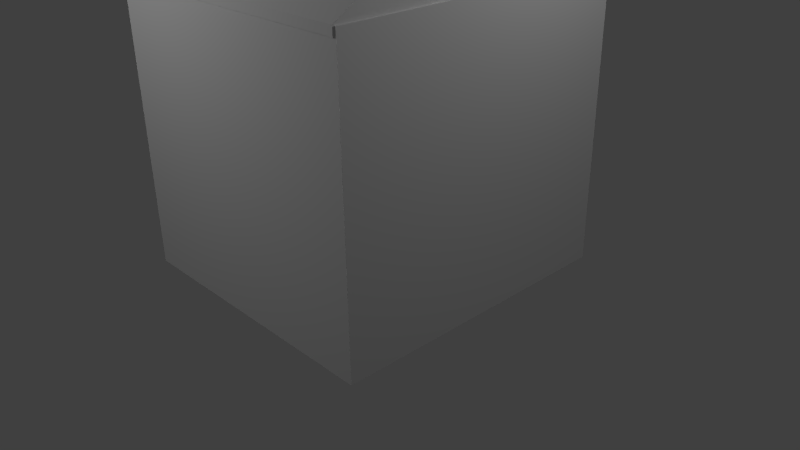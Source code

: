 # Source: Bookstore.blend  (saved by Blender 2.73.0; exported with 4.5.12 LTS)
import bpy
from mathutils import Matrix  # noqa: F401  (used for matrix-valued properties, if any)

bpy.ops.wm.read_factory_settings(use_empty=True)
scene = bpy.context.scene
scene.name = 'Scene'

# ---- collections
col_collection_1 = bpy.data.collections.new('Collection 1'); scene.collection.children.link(col_collection_1)

# ---- materials (node trees are filled in below, after node groups)
mat_material = bpy.data.materials.new('Material')
mat_material.alpha_threshold = 0.0
mat_material.use_transparent_shadow = False
mat_material.roughness = 0.5
mat_material.line_color = (0.0, 0.0, 0.0, 1.0)

# ---- material node trees

# ---- world
world_world = bpy.data.worlds.new('World'); scene.world = world_world
world_world.color = (0.05088, 0.05088, 0.05088)
world_world.use_sun_shadow = False
world_world.sun_shadow_jitter_overblur = 0.0
world_world.cycles.sampling_method = 'MANUAL'
world_world.cycles.sample_map_resolution = 256

# ---- cameras
cam_camera = bpy.data.cameras.new('Camera')
cam_camera.clip_end = 100.0
cam_camera.lens = 35.0
cam_camera.sensor_width = 32.0
cam_camera.sensor_height = 18.0
cam_camera.ortho_scale = 7.314
cam_camera.dof.focus_distance = 0.0
cam_camera.dof.aperture_fstop = 128.0

# ---- lights
light_lamp_003 = bpy.data.lights.new('Lamp.003', 'POINT')
light_lamp_003.transmission_factor = 0.0
light_lamp_003.cutoff_distance = 30.0
light_lamp_003.energy = 100.0
light_lamp_003.shadow_buffer_clip_start = 1.001
light_lamp_003.shadow_soft_size = 0.1
light_lamp_003.shadow_maximum_resolution = 0.006
light_lamp_003.use_absolute_resolution = True
light_lamp_003.cycles.use_multiple_importance_sampling = False
light_lamp_002 = bpy.data.lights.new('Lamp.002', 'POINT')
light_lamp_002.transmission_factor = 0.0
light_lamp_002.cutoff_distance = 30.0
light_lamp_002.energy = 100.0
light_lamp_002.shadow_buffer_clip_start = 1.001
light_lamp_002.shadow_soft_size = 0.1
light_lamp_002.shadow_maximum_resolution = 0.006
light_lamp_002.use_absolute_resolution = True
light_lamp_002.cycles.use_multiple_importance_sampling = False
light_lamp_001 = bpy.data.lights.new('Lamp.001', 'POINT')
light_lamp_001.transmission_factor = 0.0
light_lamp_001.cutoff_distance = 30.0
light_lamp_001.energy = 100.0
light_lamp_001.shadow_buffer_clip_start = 1.001
light_lamp_001.shadow_soft_size = 0.1
light_lamp_001.shadow_maximum_resolution = 0.006
light_lamp_001.use_absolute_resolution = True
light_lamp_001.cycles.use_multiple_importance_sampling = False
light_lamp = bpy.data.lights.new('Lamp', 'POINT')
light_lamp.transmission_factor = 0.0
light_lamp.cutoff_distance = 30.0
light_lamp.energy = 100.0
light_lamp.shadow_buffer_clip_start = 1.001
light_lamp.shadow_soft_size = 0.1
light_lamp.shadow_maximum_resolution = 0.006
light_lamp.use_absolute_resolution = True
light_lamp.cycles.use_multiple_importance_sampling = False

# ---- meshes
me_cube_001 = bpy.data.meshes.new('Cube.001')
me_cube_001.from_pydata([(-1.0, -1.0, -1.0), (-1.0, 1.0, -1.0), (1.0, 1.0, -1.0), (1.0, -1.0, -1.0), (-1.0, -1.0, 1.0), (-1.0, 1.0, 1.0), (1.0, 1.0, 1.0), (1.0, -1.0, 1.0), (-1.0, 0.0, 22.99), (-1.0, 0.0, -1.0), (1.0, 0.0, 22.99), (1.0, 0.0, -1.0)], [], [(8, 5, 1, 9), (5, 6, 2, 1), (10, 7, 3, 11), (7, 4, 0, 3), (9, 1, 2, 11), (10, 6, 5, 8), (7, 10, 8, 4), (0, 9, 11, 3), (6, 10, 11, 2), (4, 8, 9, 0)])
me_cube_001.use_remesh_preserve_volume = False
me_cube_001.use_remesh_preserve_attributes = False
me_cube_001.use_mirror_vertex_groups = False
me_cube_001.update()
me_cube = bpy.data.meshes.new('Cube')
me_cube.from_pydata([(1.135, 1.29, -1.171), (1.135, -1.29, -1.171), (-1.135, -1.29, -1.171), (-1.135, 1.29, -1.171), (1.135, 1.29, 1.171), (1.135, -1.29, 1.171), (-1.135, -1.29, 1.171), (-1.135, 1.29, 1.171), (1.135, 1.29, -0.2834), (1.135, -1.29, -0.2834), (-1.135, -1.29, -0.2834), (-1.135, 1.29, -0.2834), (0.2578, 1.29, -1.171), (0.2578, -1.29, -1.171), (0.2578, 1.29, 1.171), (0.2578, -1.29, 1.171), (0.2578, 1.29, -0.2834), (0.2578, -1.29, -0.2834), (-0.2126, 1.29, -1.171), (-0.2126, -1.29, -1.171), (-0.2126, 1.29, 1.171), (-0.2126, -1.29, 1.171), (-0.2126, 1.29, -0.2834), (-0.2126, -1.29, -0.2834), (1.135, 1.29, -0.7617), (1.135, -1.29, -0.7617), (-1.135, -1.29, -0.7617), (-1.135, 1.29, -0.7617), (0.2578, -1.29, -0.7617), (0.2578, 1.29, -0.7617), (-0.2126, -1.29, -0.7617), (-0.2126, 1.29, -0.7617), (-0.6795, 1.29, -1.171), (-0.6795, -1.29, -1.171), (-0.6795, 1.29, 1.171), (-0.6795, -1.29, 1.171), (-0.6795, 1.29, -0.2834), (-0.6795, -1.29, -0.2834), (-0.6795, -1.29, -0.7617), (-0.6795, 1.29, -0.7617), (0.6963, 1.29, -1.171), (0.6963, -1.29, -1.171), (0.6963, 1.29, 1.171), (0.6963, -1.29, 1.171), (0.6963, 1.29, -0.2834), (0.6963, -1.29, -0.2834), (0.6963, 1.29, -0.7617), (0.6963, -1.29, -0.7617), (0.2578, 1.198, -1.171), (0.2578, 1.198, -0.2834), (-0.2126, 1.198, -1.171), (-0.2126, 1.198, -0.2834), (0.2578, 1.198, -0.7617), (-0.2126, 1.198, -0.7617), (0.2578, 1.399, -0.2834), (-0.2126, 1.399, -0.2834), (0.2578, 1.399, -0.7617), (-0.2126, 1.399, -0.7617), (-0.6795, 1.399, -0.2834), (-0.6795, 1.399, -0.7617), (0.6963, 1.399, -0.2834), (0.6963, 1.399, -0.7617), (1.135, 1.29, 0.2908), (1.135, 1.29, 0.9994), (1.135, -1.29, 0.2908), (1.135, -1.29, 0.9994), (-1.135, -1.29, 0.2908), (-1.135, -1.29, 0.9994), (-1.135, 1.29, 0.2908), (-1.135, 1.29, 0.9994), (0.2578, 1.29, 0.2908), (0.2578, 1.29, 0.9994), (0.2578, -1.29, 0.9994), (0.2578, -1.29, 0.2908), (-0.2126, 1.29, 0.2908), (-0.2126, 1.29, 0.9994), (-0.2126, -1.29, 0.9994), (-0.2126, -1.29, 0.2908), (-0.6795, 1.29, 0.2908), (-0.6795, 1.29, 0.9994), (-0.6795, -1.29, 0.9994), (-0.6795, -1.29, 0.2908), (0.6963, -1.29, 0.9994), (0.6963, -1.29, 0.2908), (0.6963, 1.29, 0.2908), (0.6963, 1.29, 0.9994), (0.2578, 1.234, 0.2908), (0.2578, 1.234, 0.9994), (-0.2126, 1.234, 0.2908), (-0.2126, 1.234, 0.9994), (-0.6795, 1.234, 0.2908), (-0.6795, 1.234, 0.9994), (0.6963, 1.234, 0.2908), (0.6963, 1.234, 0.9994)], [], [(32, 33, 2, 3), (34, 7, 6, 35), (63, 4, 5, 65), (80, 35, 6, 67), (67, 6, 7, 69), (39, 32, 3, 27), (78, 36, 11, 68), (26, 10, 11, 27), (38, 37, 10, 26), (24, 8, 9, 25), (47, 45, 17, 28), (84, 44, 16, 70), (46, 40, 12, 29), (82, 43, 15, 72), (42, 14, 15, 43), (40, 41, 13, 12), (28, 17, 23, 30), (70, 16, 22, 74), (29, 12, 48, 52), (72, 15, 21, 76), (14, 20, 21, 15), (12, 13, 19, 18), (18, 31, 53, 50), (13, 28, 30, 19), (39, 36, 58, 59), (41, 47, 28, 13), (0, 24, 25, 1), (33, 38, 26, 2), (2, 26, 27, 3), (36, 39, 27, 11), (44, 46, 61, 60), (19, 30, 38, 33), (30, 23, 37, 38), (74, 22, 36, 78), (31, 18, 32, 39), (76, 21, 35, 80), (20, 34, 35, 21), (18, 19, 33, 32), (1, 25, 47, 41), (8, 24, 46, 44), (0, 1, 41, 40), (4, 42, 43, 5), (65, 5, 43, 82), (24, 0, 40, 46), (62, 8, 44, 84), (25, 9, 45, 47), (52, 48, 50, 53), (49, 52, 53, 51), (31, 22, 51, 53), (22, 16, 49, 51), (12, 18, 50, 48), (16, 29, 52, 49), (60, 61, 56, 54), (55, 57, 59, 58), (31, 39, 59, 57), (36, 22, 55, 58), (46, 29, 56, 61), (22, 31, 57, 55), (29, 16, 54, 56), (16, 44, 60, 54), (4, 63, 85, 42), (63, 62, 84, 85), (9, 64, 83, 45), (64, 65, 82, 83), (23, 77, 81, 37), (77, 76, 80, 81), (20, 75, 79, 34), (71, 85, 93, 87), (17, 73, 77, 23), (73, 72, 76, 77), (14, 71, 75, 20), (71, 70, 74, 75), (45, 83, 73, 17), (83, 82, 72, 73), (42, 85, 71, 14), (84, 70, 86, 92), (34, 79, 69, 7), (79, 78, 68, 69), (10, 66, 68, 11), (66, 67, 69, 68), (37, 81, 66, 10), (81, 80, 67, 66), (8, 62, 64, 9), (62, 63, 65, 64), (89, 88, 90, 91), (93, 92, 86, 87), (74, 78, 90, 88), (79, 75, 89, 91), (85, 84, 92, 93), (78, 79, 91, 90), (75, 74, 88, 89), (70, 71, 87, 86)])
_uv = me_cube.uv_layers.new(name='UVMap')
_uv.uv.foreach_set('vector', [0.0, 0.0, 0.0, 0.0, 0.0, 0.0, 0.0, 0.0, 0.0, 0.0, 0.0, 0.0, 0.0, 0.0, 0.0, 0.0, 1.0, 2.577e-05, 1.0, 0.06642, 2.577e-05, 0.06642, 2.581e-05, 2.614e-05, 0.9999, 6.133e-05, 0.9999, 0.3763, 6.133e-05, 0.3763, 6.133e-05, 6.133e-05, 2.586e-05, 0.06642, 2.577e-05, 2.577e-05, 1.0, 2.595e-05, 1.0, 0.06642, -0.007718, 0.9972, -0.0002622, -0.00577, 0.9958, 0.008703, 0.9962, 0.9999, 8.912e-05, 0.9999, 8.902e-05, 8.902e-05, 0.7926, 8.912e-05, 0.7926, 0.9999, 4.315e-05, 0.1855, 4.306e-05, 4.315e-05, 1.0, 4.306e-05, 1.0, 0.1855, 0.9516, 9.766e-05, 0.9516, 0.9999, 9.754e-05, 0.9999, 9.779e-05, 9.754e-05, 1.0, 4.306e-05, 1.0, 0.1855, 4.306e-05, 0.1855, 4.306e-05, 4.31e-05, 0.9165, 9.572e-05, 0.9165, 0.9999, 9.572e-05, 0.9999, 9.572e-05, 9.597e-05, 8.736e-05, 0.9999, 8.736e-05, 8.736e-05, 0.7634, 8.736e-05, 0.7634, 0.9999, 0.9942, -0.01965, 1.009, 0.9788, -0.007286, 0.9977, -6.733e-05, -0.007293, 0.9999, 6.263e-05, 0.9999, 0.3907, 6.249e-05, 0.3907, 6.27e-05, 6.249e-05, 0.0, 0.0, 0.0, 0.0, 0.0, 0.0, 0.0, 0.0, 0.0, 0.0, 0.0, 0.0, 0.0, 0.0, 0.0, 0.0, 0.9835, 9.916e-05, 0.9835, 0.9999, 9.916e-05, 0.9999, 9.916e-05, 9.928e-05, 9.05e-05, 0.9999, 9.06e-05, 9.05e-05, 0.8192, 9.055e-05, 0.8192, 0.9999, 4.734e-05, 1.0, 4.734e-05, 4.734e-05, 0.2241, 4.734e-05, 0.2241, 1.0, 0.9999, 6.033e-05, 0.9999, 0.3641, 6.033e-05, 0.3641, 6.045e-05, 6.045e-05, 0.0, 0.0, 0.0, 0.0, 0.0, 0.0, 0.0, 0.0, 0.0, 0.0, 0.0, 0.0, 0.0, 0.0, 0.0, 0.0, 0.2241, 4.734e-05, 0.2241, 1.0, 4.737e-05, 1.0, 4.734e-05, 4.734e-05, 0.9999, 9.321e-05, 0.9999, 0.8691, 9.321e-05, 0.8691, 9.343e-05, 9.321e-05, 0.2277, 4.771e-05, 0.2277, 1.0, 4.784e-05, 1.0, 4.771e-05, 4.771e-05, 0.9999, 9.656e-05, 0.9999, 0.9326, 9.656e-05, 0.9326, 9.669e-05, 9.683e-05, 1.0, 3.981e-05, 1.0, 0.1586, 3.981e-05, 0.1586, 3.99e-05, 4.018e-05, 0.9999, 9.476e-05, 0.9999, 0.8982, 9.502e-05, 0.8982, 9.476e-05, 9.528e-05, 3.981e-05, 0.1586, 3.981e-05, 3.981e-05, 1.0, 4.004e-05, 1.0, 0.1586, 9.754e-05, 0.9999, 9.754e-05, 9.779e-05, 0.9516, 9.754e-05, 0.9516, 0.9999, 4.771e-05, 1.0, 4.796e-05, 4.771e-05, 0.2277, 4.771e-05, 0.2277, 1.0, 0.9999, 9.357e-05, 0.9999, 0.8758, 9.357e-05, 0.8758, 9.37e-05, 9.357e-05, 0.976, 9.878e-05, 0.976, 0.9999, 9.878e-05, 0.9999, 9.878e-05, 9.878e-05, 9.015e-05, 0.9999, 9.025e-05, 9.015e-05, 0.8129, 9.025e-05, 0.8129, 0.9999, 0.9999, 9.357e-05, 0.9999, 0.8758, 9.357e-05, 0.8758, 9.357e-05, 9.357e-05, 0.9999, 6.056e-05, 0.9999, 0.3669, 6.056e-05, 0.3669, 6.069e-05, 6.056e-05, 0.0, 0.0, 0.0, 0.0, 0.0, 0.0, 0.0, 0.0, 0.0, 0.0, 0.0, 0.0, 0.0, 0.0, 0.0, 0.0, 0.9999, 9.656e-05, 0.9999, 0.9326, 9.669e-05, 0.9326, 9.656e-05, 9.71e-05, 9.572e-05, 0.9999, 9.597e-05, 9.61e-05, 0.9165, 9.572e-05, 0.9165, 0.9999, 0.0, 0.0, 0.0, 0.0, 0.0, 0.0, 0.0, 0.0, 0.0, 0.0, 0.0, 0.0, 0.0, 0.0, 0.0, 0.0, 0.9999, 6.263e-05, 0.9999, 0.3907, 6.249e-05, 0.3907, 6.263e-05, 6.249e-05, 0.9834, 0.01457, 0.9923, 0.9882, 0.004003, 0.9737, 0.002882, 0.005962, 8.736e-05, 0.9999, 8.778e-05, 8.736e-05, 0.7634, 8.752e-05, 0.7634, 0.9999, 0.9165, 9.572e-05, 0.9165, 0.9999, 9.572e-05, 0.9999, 9.572e-05, 9.597e-05, 0.2551, 0.5532, 0.2567, 0.007242, 0.7515, 0.007729, 0.7499, 0.5346, 0.2409, 0.9932, 0.2521, 0.4544, 0.7499, 0.4544, 0.7544, 1.004, 0.1919, 0.00011, 0.1916, 1.0, 4.38e-05, 0.9999, 0.0003894, 4.38e-05, 0.0, 0.0, 0.0, 0.0, 0.0, 0.0, 0.0, 0.0, 0.0, 0.0, 0.0, 0.0, 0.0, 0.0, 0.0, 0.0, 4.408e-05, 1.0, 4.377e-05, 4.377e-05, 0.1916, 4.377e-05, 0.1916, 1.0, 9.572e-05, 0.9999, 9.585e-05, 9.585e-05, 1.0, 9.572e-05, 0.9972, 0.9999, 9.903e-05, 0.9999, 9.878e-05, 9.903e-05, 0.999, -0.003076, 1.005, 0.9936, 1.0, 0.2333, 4.829e-05, 0.2333, 4.829e-05, 4.829e-05, 1.0, 4.829e-05, 4.829e-05, 4.855e-05, 1.0, 4.829e-05, 1.0, 0.2333, 4.829e-05, 0.2333, 1.0, 0.2484, 4.997e-05, 0.2484, 4.983e-05, 5.011e-05, 1.0, 4.983e-05, 4.771e-05, 1.0, 4.796e-05, 4.771e-05, 0.2277, 4.771e-05, 0.2277, 1.0, 0.2277, 4.771e-05, 0.2277, 1.0, 4.821e-05, 1.0, 4.771e-05, 4.771e-05, 4.983e-05, 4.983e-05, 1.0, 4.983e-05, 1.0, 0.2484, 4.983e-05, 0.2484, 0.9999, 6.249e-05, 0.9999, 0.3907, 6.249e-05, 0.3907, 6.249e-05, 6.249e-05, 7.866e-05, 0.9997, 0.0004237, 7.866e-05, 0.6189, 0.0002921, 0.6186, 0.9999, 0.7634, 8.736e-05, 0.7634, 0.9999, 8.736e-05, 0.9999, 8.736e-05, 8.778e-05, 0.6187, 7.865e-05, 0.6187, 0.9999, 7.865e-05, 0.9999, 7.882e-05, 7.869e-05, 0.8129, 9.015e-05, 0.8129, 0.9999, 9.015e-05, 0.9999, 9.036e-05, 9.046e-05, 0.6589, 8.116e-05, 0.6589, 0.9999, 8.116e-05, 0.9999, 8.116e-05, 8.128e-05, 0.9999, 6.056e-05, 0.9999, 0.3669, 6.107e-05, 0.3669, 6.056e-05, 6.062e-05, 0.0, 0.0, 0.0, 0.0, 0.0, 0.0, 0.0, 0.0, 0.8192, 9.05e-05, 0.8192, 0.9999, 9.05e-05, 0.9999, 9.05e-05, 9.07e-05, 0.6639, 8.147e-05, 0.6639, 0.9999, 8.147e-05, 0.9999, 8.149e-05, 8.16e-05, 0.9999, 6.033e-05, 0.9999, 0.3641, 6.058e-05, 0.3641, 6.033e-05, 6.033e-05, 8.147e-05, 0.9999, 8.156e-05, 8.151e-05, 0.6639, 8.147e-05, 0.6639, 0.9999, 0.7634, 8.736e-05, 0.7634, 0.9999, 8.736e-05, 0.9999, 8.741e-05, 8.767e-05, 0.6189, 0.0002921, 0.6186, 0.9999, 7.866e-05, 0.9997, 0.0004239, 7.866e-05, 0.9999, 6.249e-05, 0.9999, 0.3907, 6.263e-05, 0.3907, 6.249e-05, 6.277e-05, 0.0, 0.0, 0.0, 0.0, 0.0, 0.0, 0.0, 0.0, 0.9999, 6.133e-05, 0.9999, 0.3763, 6.133e-05, 0.3763, 6.133e-05, 6.133e-05, 8.014e-05, 0.9999, 8.022e-05, 8.014e-05, 0.6424, 8.018e-05, 0.6424, 0.9999, 4.718e-05, 0.2227, 4.727e-05, 4.718e-05, 1.0, 4.718e-05, 1.0, 0.2227, 5.241e-05, 0.2747, 5.241e-05, 5.241e-05, 0.9999, 5.266e-05, 0.9999, 0.2747, 0.7926, 8.902e-05, 0.7926, 0.9999, 8.902e-05, 0.9999, 8.902e-05, 8.902e-05, 0.6424, 8.014e-05, 0.6424, 0.9999, 8.014e-05, 0.9999, 8.048e-05, 8.018e-05, 1.0, 4.718e-05, 1.0, 0.2227, 4.718e-05, 0.2227, 4.727e-05, 4.737e-05, 0.9999, 5.241e-05, 0.9999, 0.2747, 5.241e-05, 0.2747, 5.25e-05, 5.249e-05, 0.1156, 0.9708, 0.1201, 0.03341, 0.8677, 0.02925, 0.8811, 0.9749, 0.1112, 0.9708, 0.1156, 0.03341, 0.8676, 0.02508, 0.8721, 0.9708, 0.0, 0.0, 0.0, 0.0, 0.0, 0.0, 0.0, 0.0, 0.0, 0.0, 0.0, 0.0, 0.0, 0.0, 0.0, 0.0, 0.0, 0.0, 0.0, 0.0, 0.0, 0.0, 0.0, 0.0, 0.0, 0.0, 0.0, 0.0, 0.0, 0.0, 0.0, 0.0, 0.0, 0.0, 0.0, 0.0, 0.0, 0.0, 0.0, 0.0, 0.0, 0.0, 0.0, 0.0, 0.0, 0.0, 0.0, 0.0])
me_cube.materials.append(mat_material)
me_cube.use_remesh_preserve_volume = False
me_cube.use_remesh_preserve_attributes = False
me_cube.use_mirror_vertex_groups = False
me_cube.update()

# ---- objects
ob_lamp_003 = bpy.data.objects.new('Lamp.003', light_lamp_003)
ob_lamp_002 = bpy.data.objects.new('Lamp.002', light_lamp_002)
ob_lamp_001 = bpy.data.objects.new('Lamp.001', light_lamp_001)
ob_cube_001 = bpy.data.objects.new('Cube.001', me_cube_001)
ob_cube = bpy.data.objects.new('Cube', me_cube)
ob_lamp = bpy.data.objects.new('Lamp', light_lamp)
ob_camera = bpy.data.objects.new('Camera', cam_camera)

# ---- transforms, parenting, visibility, modifiers, constraints
ob_lamp_003.location = (-0.2735, 7.128, 4.662)
ob_lamp_003.rotation_euler = (0.6503, 0.05522, 1.866)
ob_lamp_003.lock_rotations_4d = False
ob_lamp_003.empty_display_type = 'ARROWS'
ob_lamp_003.color = (0.0, 0.0, 0.0, 0.0)
ob_lamp_003.lineart.crease_threshold = 0.0
ob_lamp_002.location = (-1.428, -4.99, 4.986)
ob_lamp_002.rotation_euler = (0.6503, 0.05522, 1.866)
ob_lamp_002.lock_rotations_4d = False
ob_lamp_002.empty_display_type = 'ARROWS'
ob_lamp_002.color = (0.0, 0.0, 0.0, 0.0)
ob_lamp_002.lineart.crease_threshold = 0.0
ob_lamp_001.location = (-5.802, 1.134, 6.115)
ob_lamp_001.rotation_euler = (0.6503, 0.05522, 1.866)
ob_lamp_001.lock_rotations_4d = False
ob_lamp_001.empty_display_type = 'ARROWS'
ob_lamp_001.color = (0.0, 0.0, 0.0, 0.0)
ob_lamp_001.lineart.crease_threshold = 0.0
ob_cube_001.location = (0.0008692, -0.01946, 3.55)
ob_cube_001.scale = (1.819, 1.952, 0.05503)
ob_cube_001.lineart.crease_threshold = 0.0
ob_cube.location = (0.0, 0.0, 1.762)
ob_cube.scale = (1.626, 1.514, 1.562)
ob_cube.lock_rotations_4d = False
ob_cube.empty_display_type = 'ARROWS'
ob_cube.lineart.crease_threshold = 0.0
ob_lamp.location = (4.076, 1.005, 5.904)
ob_lamp.rotation_euler = (0.6503, 0.05522, 1.866)
ob_lamp.lock_rotations_4d = False
ob_lamp.empty_display_type = 'ARROWS'
ob_lamp.color = (0.0, 0.0, 0.0, 0.0)
ob_lamp.lineart.crease_threshold = 0.0
ob_camera.location = (7.481, -6.508, 5.344)
ob_camera.rotation_euler = (1.109, 0.01082, 0.8149)
ob_camera.lock_rotations_4d = False
ob_camera.empty_display_type = 'ARROWS'
ob_camera.color = (0.0, 0.0, 0.0, 0.0)
ob_camera.display_type = 'WIRE'
ob_camera.lineart.crease_threshold = 0.0

# ---- collection membership
col_collection_1.objects.link(ob_lamp_003)
col_collection_1.objects.link(ob_lamp_002)
col_collection_1.objects.link(ob_lamp_001)
col_collection_1.objects.link(ob_cube_001)
col_collection_1.objects.link(ob_cube)
col_collection_1.objects.link(ob_lamp)
col_collection_1.objects.link(ob_camera)

# ---- scene / render settings (as saved in the file)
scene.camera = ob_camera
scene.frame_start = 1; scene.frame_end = 250; scene.frame_set(1)
scene.render.engine = 'BLENDER_EEVEE_NEXT'
scene.render.resolution_percentage = 50
scene.render.dither_intensity = 0.0
scene.cycles.use_denoising = False
scene.cycles.samples = 10
scene.cycles.sampling_pattern = 'TABULATED_SOBOL'
scene.cycles.light_sampling_threshold = 0.0
scene.cycles.use_adaptive_sampling = False
scene.cycles.use_light_tree = False
scene.cycles.blur_glossy = 0.0
scene.cycles.pixel_filter_type = 'GAUSSIAN'
scene.cycles.sample_clamp_indirect = 0.0
scene.view_settings.view_transform = 'Standard'
bpy.context.view_layer.update()
